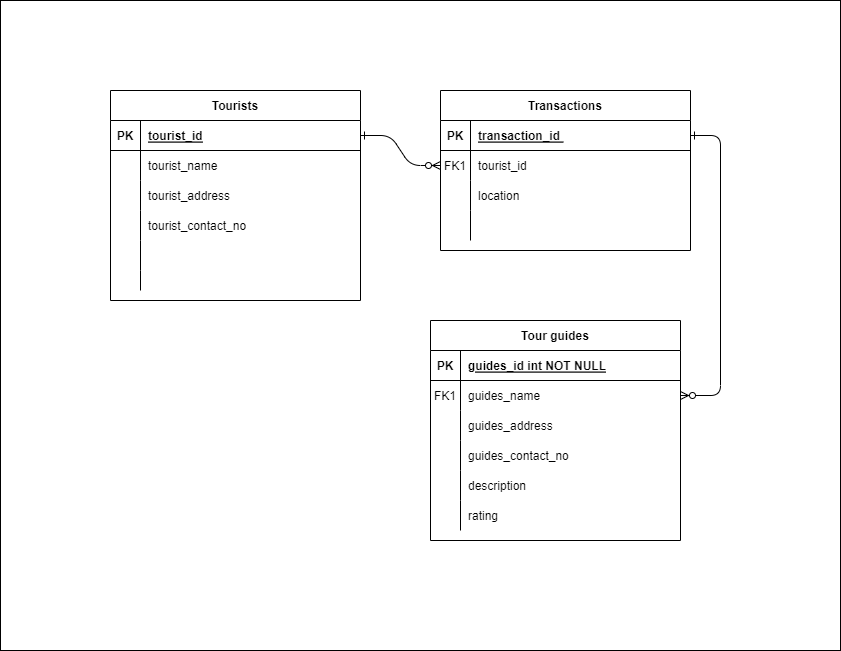

The diagram above was exported from draw.io. Its source (the exported page's mxGraphModel, read from the mxfile embedded in the PNG):
<mxGraphModel dx="1240" dy="643" grid="1" gridSize="10" guides="1" tooltips="1" connect="1" arrows="1" fold="1" page="1" pageScale="1" pageWidth="850" pageHeight="1100" math="0" shadow="0" extFonts="Permanent Marker^https://fonts.googleapis.com/css?family=Permanent+Marker">
  <root>
    <mxCell id="0" />
    <mxCell id="1" parent="0" />
    <mxCell id="zC3JXxzgQK_ESmTZQ0D_-3" value="" style="rounded=0;whiteSpace=wrap;html=1;" vertex="1" parent="1">
      <mxGeometry x="10" y="30" width="840" height="650" as="geometry" />
    </mxCell>
    <mxCell id="C-vyLk0tnHw3VtMMgP7b-1" value="" style="edgeStyle=entityRelationEdgeStyle;endArrow=ERzeroToMany;startArrow=ERone;endFill=1;startFill=0;" parent="1" source="C-vyLk0tnHw3VtMMgP7b-24" target="C-vyLk0tnHw3VtMMgP7b-6" edge="1">
      <mxGeometry width="100" height="100" relative="1" as="geometry">
        <mxPoint x="340" y="720" as="sourcePoint" />
        <mxPoint x="440" y="620" as="targetPoint" />
      </mxGeometry>
    </mxCell>
    <mxCell id="C-vyLk0tnHw3VtMMgP7b-12" value="" style="edgeStyle=entityRelationEdgeStyle;endArrow=ERzeroToMany;startArrow=ERone;endFill=1;startFill=0;" parent="1" source="C-vyLk0tnHw3VtMMgP7b-3" target="C-vyLk0tnHw3VtMMgP7b-17" edge="1">
      <mxGeometry width="100" height="100" relative="1" as="geometry">
        <mxPoint x="400" y="180" as="sourcePoint" />
        <mxPoint x="460" y="205" as="targetPoint" />
      </mxGeometry>
    </mxCell>
    <mxCell id="C-vyLk0tnHw3VtMMgP7b-2" value="Transactions" style="shape=table;startSize=30;container=1;collapsible=1;childLayout=tableLayout;fixedRows=1;rowLines=0;fontStyle=1;align=center;resizeLast=1;" parent="1" vertex="1">
      <mxGeometry x="450" y="120" width="250" height="160" as="geometry" />
    </mxCell>
    <mxCell id="C-vyLk0tnHw3VtMMgP7b-3" value="" style="shape=partialRectangle;collapsible=0;dropTarget=0;pointerEvents=0;fillColor=none;points=[[0,0.5],[1,0.5]];portConstraint=eastwest;top=0;left=0;right=0;bottom=1;" parent="C-vyLk0tnHw3VtMMgP7b-2" vertex="1">
      <mxGeometry y="30" width="250" height="30" as="geometry" />
    </mxCell>
    <mxCell id="C-vyLk0tnHw3VtMMgP7b-4" value="PK" style="shape=partialRectangle;overflow=hidden;connectable=0;fillColor=none;top=0;left=0;bottom=0;right=0;fontStyle=1;" parent="C-vyLk0tnHw3VtMMgP7b-3" vertex="1">
      <mxGeometry width="30" height="30" as="geometry">
        <mxRectangle width="30" height="30" as="alternateBounds" />
      </mxGeometry>
    </mxCell>
    <mxCell id="C-vyLk0tnHw3VtMMgP7b-5" value="transaction_id " style="shape=partialRectangle;overflow=hidden;connectable=0;fillColor=none;top=0;left=0;bottom=0;right=0;align=left;spacingLeft=6;fontStyle=5;" parent="C-vyLk0tnHw3VtMMgP7b-3" vertex="1">
      <mxGeometry x="30" width="220" height="30" as="geometry">
        <mxRectangle width="220" height="30" as="alternateBounds" />
      </mxGeometry>
    </mxCell>
    <mxCell id="C-vyLk0tnHw3VtMMgP7b-6" value="" style="shape=partialRectangle;collapsible=0;dropTarget=0;pointerEvents=0;fillColor=none;points=[[0,0.5],[1,0.5]];portConstraint=eastwest;top=0;left=0;right=0;bottom=0;" parent="C-vyLk0tnHw3VtMMgP7b-2" vertex="1">
      <mxGeometry y="60" width="250" height="30" as="geometry" />
    </mxCell>
    <mxCell id="C-vyLk0tnHw3VtMMgP7b-7" value="FK1" style="shape=partialRectangle;overflow=hidden;connectable=0;fillColor=none;top=0;left=0;bottom=0;right=0;" parent="C-vyLk0tnHw3VtMMgP7b-6" vertex="1">
      <mxGeometry width="30" height="30" as="geometry">
        <mxRectangle width="30" height="30" as="alternateBounds" />
      </mxGeometry>
    </mxCell>
    <mxCell id="C-vyLk0tnHw3VtMMgP7b-8" value="tourist_id " style="shape=partialRectangle;overflow=hidden;connectable=0;fillColor=none;top=0;left=0;bottom=0;right=0;align=left;spacingLeft=6;" parent="C-vyLk0tnHw3VtMMgP7b-6" vertex="1">
      <mxGeometry x="30" width="220" height="30" as="geometry">
        <mxRectangle width="220" height="30" as="alternateBounds" />
      </mxGeometry>
    </mxCell>
    <mxCell id="C-vyLk0tnHw3VtMMgP7b-9" value="" style="shape=partialRectangle;collapsible=0;dropTarget=0;pointerEvents=0;fillColor=none;points=[[0,0.5],[1,0.5]];portConstraint=eastwest;top=0;left=0;right=0;bottom=0;" parent="C-vyLk0tnHw3VtMMgP7b-2" vertex="1">
      <mxGeometry y="90" width="250" height="30" as="geometry" />
    </mxCell>
    <mxCell id="C-vyLk0tnHw3VtMMgP7b-10" value="" style="shape=partialRectangle;overflow=hidden;connectable=0;fillColor=none;top=0;left=0;bottom=0;right=0;" parent="C-vyLk0tnHw3VtMMgP7b-9" vertex="1">
      <mxGeometry width="30" height="30" as="geometry">
        <mxRectangle width="30" height="30" as="alternateBounds" />
      </mxGeometry>
    </mxCell>
    <mxCell id="C-vyLk0tnHw3VtMMgP7b-11" value="location" style="shape=partialRectangle;overflow=hidden;connectable=0;fillColor=none;top=0;left=0;bottom=0;right=0;align=left;spacingLeft=6;" parent="C-vyLk0tnHw3VtMMgP7b-9" vertex="1">
      <mxGeometry x="30" width="220" height="30" as="geometry">
        <mxRectangle width="220" height="30" as="alternateBounds" />
      </mxGeometry>
    </mxCell>
    <mxCell id="VIbel8D4WmX-pPCBk6XQ-13" value="" style="shape=partialRectangle;collapsible=0;dropTarget=0;pointerEvents=0;fillColor=none;points=[[0,0.5],[1,0.5]];portConstraint=eastwest;top=0;left=0;right=0;bottom=0;" parent="C-vyLk0tnHw3VtMMgP7b-2" vertex="1">
      <mxGeometry y="120" width="250" height="30" as="geometry" />
    </mxCell>
    <mxCell id="VIbel8D4WmX-pPCBk6XQ-14" value="" style="shape=partialRectangle;overflow=hidden;connectable=0;fillColor=none;top=0;left=0;bottom=0;right=0;" parent="VIbel8D4WmX-pPCBk6XQ-13" vertex="1">
      <mxGeometry width="30" height="30" as="geometry">
        <mxRectangle width="30" height="30" as="alternateBounds" />
      </mxGeometry>
    </mxCell>
    <mxCell id="VIbel8D4WmX-pPCBk6XQ-15" value="" style="shape=partialRectangle;overflow=hidden;connectable=0;fillColor=none;top=0;left=0;bottom=0;right=0;align=left;spacingLeft=6;" parent="VIbel8D4WmX-pPCBk6XQ-13" vertex="1">
      <mxGeometry x="30" width="220" height="30" as="geometry">
        <mxRectangle width="220" height="30" as="alternateBounds" />
      </mxGeometry>
    </mxCell>
    <mxCell id="C-vyLk0tnHw3VtMMgP7b-13" value="Tour guides" style="shape=table;startSize=30;container=1;collapsible=1;childLayout=tableLayout;fixedRows=1;rowLines=0;fontStyle=1;align=center;resizeLast=1;" parent="1" vertex="1">
      <mxGeometry x="440" y="350" width="250" height="220" as="geometry" />
    </mxCell>
    <mxCell id="C-vyLk0tnHw3VtMMgP7b-14" value="" style="shape=partialRectangle;collapsible=0;dropTarget=0;pointerEvents=0;fillColor=none;points=[[0,0.5],[1,0.5]];portConstraint=eastwest;top=0;left=0;right=0;bottom=1;" parent="C-vyLk0tnHw3VtMMgP7b-13" vertex="1">
      <mxGeometry y="30" width="250" height="30" as="geometry" />
    </mxCell>
    <mxCell id="C-vyLk0tnHw3VtMMgP7b-15" value="PK" style="shape=partialRectangle;overflow=hidden;connectable=0;fillColor=none;top=0;left=0;bottom=0;right=0;fontStyle=1;" parent="C-vyLk0tnHw3VtMMgP7b-14" vertex="1">
      <mxGeometry width="30" height="30" as="geometry">
        <mxRectangle width="30" height="30" as="alternateBounds" />
      </mxGeometry>
    </mxCell>
    <mxCell id="C-vyLk0tnHw3VtMMgP7b-16" value="guides_id int NOT NULL " style="shape=partialRectangle;overflow=hidden;connectable=0;fillColor=none;top=0;left=0;bottom=0;right=0;align=left;spacingLeft=6;fontStyle=5;" parent="C-vyLk0tnHw3VtMMgP7b-14" vertex="1">
      <mxGeometry x="30" width="220" height="30" as="geometry">
        <mxRectangle width="220" height="30" as="alternateBounds" />
      </mxGeometry>
    </mxCell>
    <mxCell id="C-vyLk0tnHw3VtMMgP7b-17" value="" style="shape=partialRectangle;collapsible=0;dropTarget=0;pointerEvents=0;fillColor=none;points=[[0,0.5],[1,0.5]];portConstraint=eastwest;top=0;left=0;right=0;bottom=0;" parent="C-vyLk0tnHw3VtMMgP7b-13" vertex="1">
      <mxGeometry y="60" width="250" height="30" as="geometry" />
    </mxCell>
    <mxCell id="C-vyLk0tnHw3VtMMgP7b-18" value="FK1" style="shape=partialRectangle;overflow=hidden;connectable=0;fillColor=none;top=0;left=0;bottom=0;right=0;" parent="C-vyLk0tnHw3VtMMgP7b-17" vertex="1">
      <mxGeometry width="30" height="30" as="geometry">
        <mxRectangle width="30" height="30" as="alternateBounds" />
      </mxGeometry>
    </mxCell>
    <mxCell id="C-vyLk0tnHw3VtMMgP7b-19" value="guides_name  " style="shape=partialRectangle;overflow=hidden;connectable=0;fillColor=none;top=0;left=0;bottom=0;right=0;align=left;spacingLeft=6;" parent="C-vyLk0tnHw3VtMMgP7b-17" vertex="1">
      <mxGeometry x="30" width="220" height="30" as="geometry">
        <mxRectangle width="220" height="30" as="alternateBounds" />
      </mxGeometry>
    </mxCell>
    <mxCell id="C-vyLk0tnHw3VtMMgP7b-20" value="" style="shape=partialRectangle;collapsible=0;dropTarget=0;pointerEvents=0;fillColor=none;points=[[0,0.5],[1,0.5]];portConstraint=eastwest;top=0;left=0;right=0;bottom=0;" parent="C-vyLk0tnHw3VtMMgP7b-13" vertex="1">
      <mxGeometry y="90" width="250" height="30" as="geometry" />
    </mxCell>
    <mxCell id="C-vyLk0tnHw3VtMMgP7b-21" value="" style="shape=partialRectangle;overflow=hidden;connectable=0;fillColor=none;top=0;left=0;bottom=0;right=0;" parent="C-vyLk0tnHw3VtMMgP7b-20" vertex="1">
      <mxGeometry width="30" height="30" as="geometry">
        <mxRectangle width="30" height="30" as="alternateBounds" />
      </mxGeometry>
    </mxCell>
    <mxCell id="C-vyLk0tnHw3VtMMgP7b-22" value="guides_address" style="shape=partialRectangle;overflow=hidden;connectable=0;fillColor=none;top=0;left=0;bottom=0;right=0;align=left;spacingLeft=6;" parent="C-vyLk0tnHw3VtMMgP7b-20" vertex="1">
      <mxGeometry x="30" width="220" height="30" as="geometry">
        <mxRectangle width="220" height="30" as="alternateBounds" />
      </mxGeometry>
    </mxCell>
    <mxCell id="VIbel8D4WmX-pPCBk6XQ-16" value="" style="shape=partialRectangle;collapsible=0;dropTarget=0;pointerEvents=0;fillColor=none;points=[[0,0.5],[1,0.5]];portConstraint=eastwest;top=0;left=0;right=0;bottom=0;" parent="C-vyLk0tnHw3VtMMgP7b-13" vertex="1">
      <mxGeometry y="120" width="250" height="30" as="geometry" />
    </mxCell>
    <mxCell id="VIbel8D4WmX-pPCBk6XQ-17" value="" style="shape=partialRectangle;overflow=hidden;connectable=0;fillColor=none;top=0;left=0;bottom=0;right=0;" parent="VIbel8D4WmX-pPCBk6XQ-16" vertex="1">
      <mxGeometry width="30" height="30" as="geometry">
        <mxRectangle width="30" height="30" as="alternateBounds" />
      </mxGeometry>
    </mxCell>
    <mxCell id="VIbel8D4WmX-pPCBk6XQ-18" value="guides_contact_no" style="shape=partialRectangle;overflow=hidden;connectable=0;fillColor=none;top=0;left=0;bottom=0;right=0;align=left;spacingLeft=6;" parent="VIbel8D4WmX-pPCBk6XQ-16" vertex="1">
      <mxGeometry x="30" width="220" height="30" as="geometry">
        <mxRectangle width="220" height="30" as="alternateBounds" />
      </mxGeometry>
    </mxCell>
    <mxCell id="VIbel8D4WmX-pPCBk6XQ-19" value="" style="shape=partialRectangle;collapsible=0;dropTarget=0;pointerEvents=0;fillColor=none;points=[[0,0.5],[1,0.5]];portConstraint=eastwest;top=0;left=0;right=0;bottom=0;" parent="C-vyLk0tnHw3VtMMgP7b-13" vertex="1">
      <mxGeometry y="150" width="250" height="30" as="geometry" />
    </mxCell>
    <mxCell id="VIbel8D4WmX-pPCBk6XQ-20" value="" style="shape=partialRectangle;overflow=hidden;connectable=0;fillColor=none;top=0;left=0;bottom=0;right=0;" parent="VIbel8D4WmX-pPCBk6XQ-19" vertex="1">
      <mxGeometry width="30" height="30" as="geometry">
        <mxRectangle width="30" height="30" as="alternateBounds" />
      </mxGeometry>
    </mxCell>
    <mxCell id="VIbel8D4WmX-pPCBk6XQ-21" value="description" style="shape=partialRectangle;overflow=hidden;connectable=0;fillColor=none;top=0;left=0;bottom=0;right=0;align=left;spacingLeft=6;" parent="VIbel8D4WmX-pPCBk6XQ-19" vertex="1">
      <mxGeometry x="30" width="220" height="30" as="geometry">
        <mxRectangle width="220" height="30" as="alternateBounds" />
      </mxGeometry>
    </mxCell>
    <mxCell id="VIbel8D4WmX-pPCBk6XQ-22" value="" style="shape=partialRectangle;collapsible=0;dropTarget=0;pointerEvents=0;fillColor=none;points=[[0,0.5],[1,0.5]];portConstraint=eastwest;top=0;left=0;right=0;bottom=0;" parent="C-vyLk0tnHw3VtMMgP7b-13" vertex="1">
      <mxGeometry y="180" width="250" height="30" as="geometry" />
    </mxCell>
    <mxCell id="VIbel8D4WmX-pPCBk6XQ-23" value="" style="shape=partialRectangle;overflow=hidden;connectable=0;fillColor=none;top=0;left=0;bottom=0;right=0;" parent="VIbel8D4WmX-pPCBk6XQ-22" vertex="1">
      <mxGeometry width="30" height="30" as="geometry">
        <mxRectangle width="30" height="30" as="alternateBounds" />
      </mxGeometry>
    </mxCell>
    <mxCell id="VIbel8D4WmX-pPCBk6XQ-24" value="rating" style="shape=partialRectangle;overflow=hidden;connectable=0;fillColor=none;top=0;left=0;bottom=0;right=0;align=left;spacingLeft=6;" parent="VIbel8D4WmX-pPCBk6XQ-22" vertex="1">
      <mxGeometry x="30" width="220" height="30" as="geometry">
        <mxRectangle width="220" height="30" as="alternateBounds" />
      </mxGeometry>
    </mxCell>
    <mxCell id="C-vyLk0tnHw3VtMMgP7b-23" value="Tourists" style="shape=table;startSize=30;container=1;collapsible=1;childLayout=tableLayout;fixedRows=1;rowLines=0;fontStyle=1;align=center;resizeLast=1;movable=1;resizable=1;rotatable=1;deletable=1;editable=1;connectable=1;" parent="1" vertex="1">
      <mxGeometry x="120" y="120" width="250" height="210" as="geometry" />
    </mxCell>
    <mxCell id="C-vyLk0tnHw3VtMMgP7b-24" value="" style="shape=partialRectangle;collapsible=0;dropTarget=0;pointerEvents=0;fillColor=none;points=[[0,0.5],[1,0.5]];portConstraint=eastwest;top=0;left=0;right=0;bottom=1;" parent="C-vyLk0tnHw3VtMMgP7b-23" vertex="1">
      <mxGeometry y="30" width="250" height="30" as="geometry" />
    </mxCell>
    <mxCell id="C-vyLk0tnHw3VtMMgP7b-25" value="PK" style="shape=partialRectangle;overflow=hidden;connectable=0;fillColor=none;top=0;left=0;bottom=0;right=0;fontStyle=1;" parent="C-vyLk0tnHw3VtMMgP7b-24" vertex="1">
      <mxGeometry width="30" height="30" as="geometry">
        <mxRectangle width="30" height="30" as="alternateBounds" />
      </mxGeometry>
    </mxCell>
    <mxCell id="C-vyLk0tnHw3VtMMgP7b-26" value="tourist_id" style="shape=partialRectangle;overflow=hidden;connectable=0;fillColor=none;top=0;left=0;bottom=0;right=0;align=left;spacingLeft=6;fontStyle=5;" parent="C-vyLk0tnHw3VtMMgP7b-24" vertex="1">
      <mxGeometry x="30" width="220" height="30" as="geometry">
        <mxRectangle width="220" height="30" as="alternateBounds" />
      </mxGeometry>
    </mxCell>
    <mxCell id="C-vyLk0tnHw3VtMMgP7b-27" value="" style="shape=partialRectangle;collapsible=0;dropTarget=0;pointerEvents=0;fillColor=none;points=[[0,0.5],[1,0.5]];portConstraint=eastwest;top=0;left=0;right=0;bottom=0;" parent="C-vyLk0tnHw3VtMMgP7b-23" vertex="1">
      <mxGeometry y="60" width="250" height="30" as="geometry" />
    </mxCell>
    <mxCell id="C-vyLk0tnHw3VtMMgP7b-28" value="" style="shape=partialRectangle;overflow=hidden;connectable=0;fillColor=none;top=0;left=0;bottom=0;right=0;" parent="C-vyLk0tnHw3VtMMgP7b-27" vertex="1">
      <mxGeometry width="30" height="30" as="geometry">
        <mxRectangle width="30" height="30" as="alternateBounds" />
      </mxGeometry>
    </mxCell>
    <mxCell id="C-vyLk0tnHw3VtMMgP7b-29" value="tourist_name" style="shape=partialRectangle;overflow=hidden;connectable=0;fillColor=none;top=0;left=0;bottom=0;right=0;align=left;spacingLeft=6;" parent="C-vyLk0tnHw3VtMMgP7b-27" vertex="1">
      <mxGeometry x="30" width="220" height="30" as="geometry">
        <mxRectangle width="220" height="30" as="alternateBounds" />
      </mxGeometry>
    </mxCell>
    <mxCell id="VIbel8D4WmX-pPCBk6XQ-1" value="" style="shape=partialRectangle;collapsible=0;dropTarget=0;pointerEvents=0;fillColor=none;points=[[0,0.5],[1,0.5]];portConstraint=eastwest;top=0;left=0;right=0;bottom=0;" parent="C-vyLk0tnHw3VtMMgP7b-23" vertex="1">
      <mxGeometry y="90" width="250" height="30" as="geometry" />
    </mxCell>
    <mxCell id="VIbel8D4WmX-pPCBk6XQ-2" value="" style="shape=partialRectangle;overflow=hidden;connectable=0;fillColor=none;top=0;left=0;bottom=0;right=0;" parent="VIbel8D4WmX-pPCBk6XQ-1" vertex="1">
      <mxGeometry width="30" height="30" as="geometry">
        <mxRectangle width="30" height="30" as="alternateBounds" />
      </mxGeometry>
    </mxCell>
    <mxCell id="VIbel8D4WmX-pPCBk6XQ-3" value="tourist_address" style="shape=partialRectangle;overflow=hidden;connectable=0;fillColor=none;top=0;left=0;bottom=0;right=0;align=left;spacingLeft=6;" parent="VIbel8D4WmX-pPCBk6XQ-1" vertex="1">
      <mxGeometry x="30" width="220" height="30" as="geometry">
        <mxRectangle width="220" height="30" as="alternateBounds" />
      </mxGeometry>
    </mxCell>
    <mxCell id="VIbel8D4WmX-pPCBk6XQ-4" value="" style="shape=partialRectangle;collapsible=0;dropTarget=0;pointerEvents=0;fillColor=none;points=[[0,0.5],[1,0.5]];portConstraint=eastwest;top=0;left=0;right=0;bottom=0;" parent="C-vyLk0tnHw3VtMMgP7b-23" vertex="1">
      <mxGeometry y="120" width="250" height="30" as="geometry" />
    </mxCell>
    <mxCell id="VIbel8D4WmX-pPCBk6XQ-5" value="" style="shape=partialRectangle;overflow=hidden;connectable=0;fillColor=none;top=0;left=0;bottom=0;right=0;" parent="VIbel8D4WmX-pPCBk6XQ-4" vertex="1">
      <mxGeometry width="30" height="30" as="geometry">
        <mxRectangle width="30" height="30" as="alternateBounds" />
      </mxGeometry>
    </mxCell>
    <mxCell id="VIbel8D4WmX-pPCBk6XQ-6" value="tourist_contact_no" style="shape=partialRectangle;overflow=hidden;connectable=0;fillColor=none;top=0;left=0;bottom=0;right=0;align=left;spacingLeft=6;" parent="VIbel8D4WmX-pPCBk6XQ-4" vertex="1">
      <mxGeometry x="30" width="220" height="30" as="geometry">
        <mxRectangle width="220" height="30" as="alternateBounds" />
      </mxGeometry>
    </mxCell>
    <mxCell id="VIbel8D4WmX-pPCBk6XQ-7" value="" style="shape=partialRectangle;collapsible=0;dropTarget=0;pointerEvents=0;fillColor=none;points=[[0,0.5],[1,0.5]];portConstraint=eastwest;top=0;left=0;right=0;bottom=0;" parent="C-vyLk0tnHw3VtMMgP7b-23" vertex="1">
      <mxGeometry y="150" width="250" height="30" as="geometry" />
    </mxCell>
    <mxCell id="VIbel8D4WmX-pPCBk6XQ-8" value="" style="shape=partialRectangle;overflow=hidden;connectable=0;fillColor=none;top=0;left=0;bottom=0;right=0;" parent="VIbel8D4WmX-pPCBk6XQ-7" vertex="1">
      <mxGeometry width="30" height="30" as="geometry">
        <mxRectangle width="30" height="30" as="alternateBounds" />
      </mxGeometry>
    </mxCell>
    <mxCell id="VIbel8D4WmX-pPCBk6XQ-9" value="" style="shape=partialRectangle;overflow=hidden;connectable=0;fillColor=none;top=0;left=0;bottom=0;right=0;align=left;spacingLeft=6;" parent="VIbel8D4WmX-pPCBk6XQ-7" vertex="1">
      <mxGeometry x="30" width="220" height="30" as="geometry">
        <mxRectangle width="220" height="30" as="alternateBounds" />
      </mxGeometry>
    </mxCell>
    <mxCell id="VIbel8D4WmX-pPCBk6XQ-10" value="" style="shape=partialRectangle;collapsible=0;dropTarget=0;pointerEvents=0;fillColor=none;points=[[0,0.5],[1,0.5]];portConstraint=eastwest;top=0;left=0;right=0;bottom=0;" parent="C-vyLk0tnHw3VtMMgP7b-23" vertex="1">
      <mxGeometry y="180" width="250" height="20" as="geometry" />
    </mxCell>
    <mxCell id="VIbel8D4WmX-pPCBk6XQ-11" value="" style="shape=partialRectangle;overflow=hidden;connectable=0;fillColor=none;top=0;left=0;bottom=0;right=0;" parent="VIbel8D4WmX-pPCBk6XQ-10" vertex="1">
      <mxGeometry width="30" height="20" as="geometry">
        <mxRectangle width="30" height="20" as="alternateBounds" />
      </mxGeometry>
    </mxCell>
    <mxCell id="VIbel8D4WmX-pPCBk6XQ-12" value="" style="shape=partialRectangle;overflow=hidden;connectable=0;fillColor=none;top=0;left=0;bottom=0;right=0;align=left;spacingLeft=6;" parent="VIbel8D4WmX-pPCBk6XQ-10" vertex="1">
      <mxGeometry x="30" width="220" height="20" as="geometry">
        <mxRectangle width="220" height="20" as="alternateBounds" />
      </mxGeometry>
    </mxCell>
  </root>
</mxGraphModel>